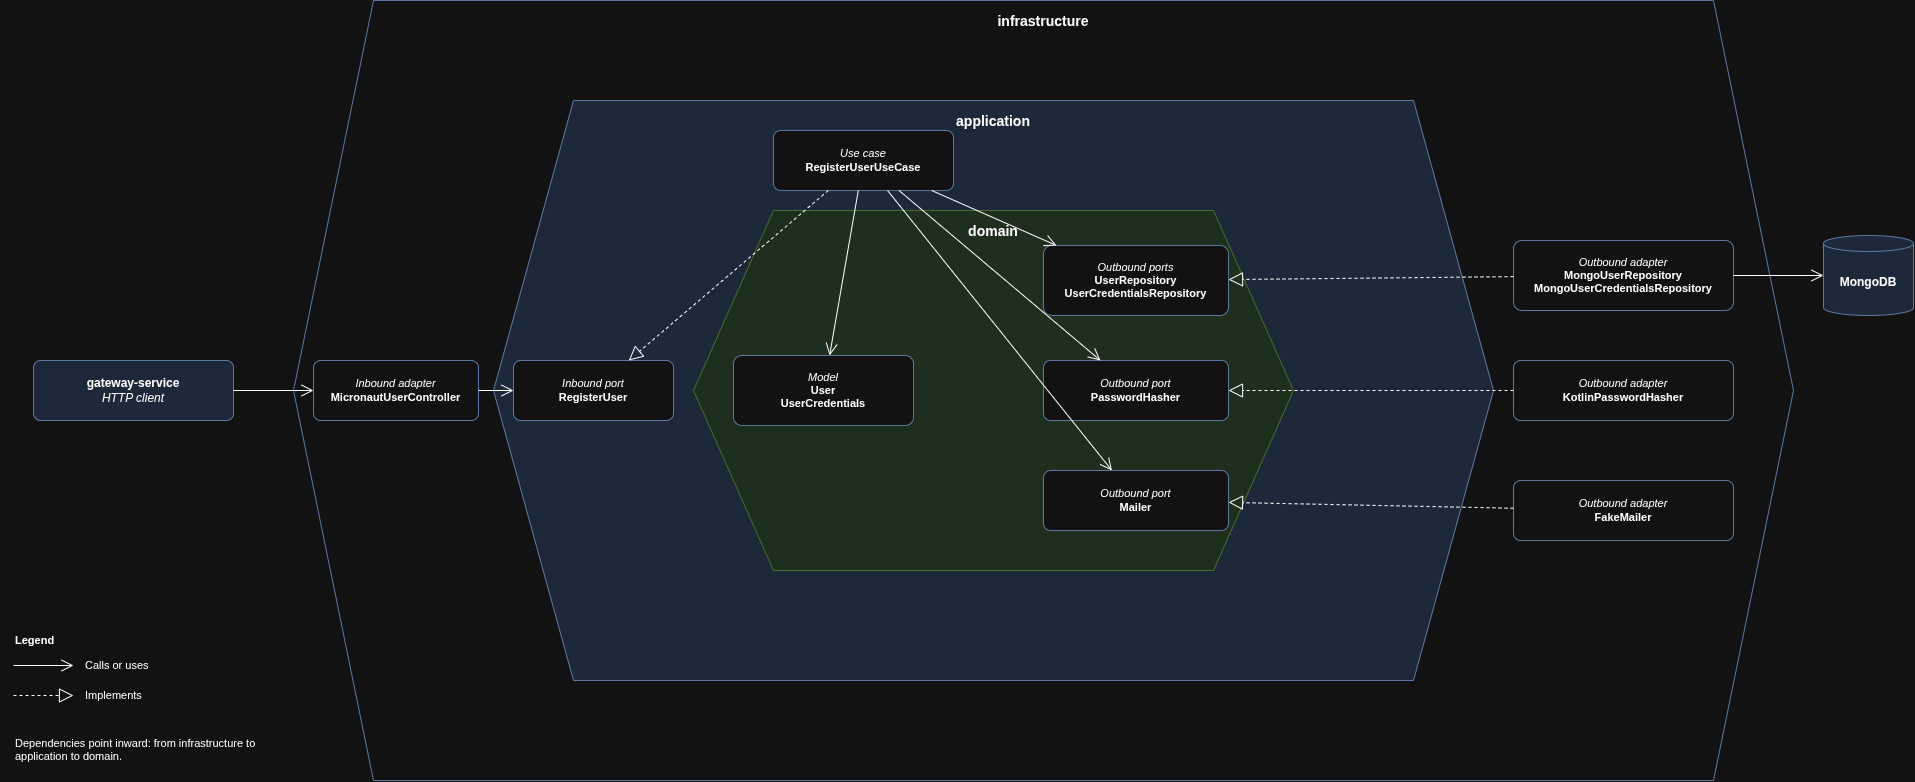

The diagram above was exported from draw.io. Its source (the exported page's mxGraphModel, read from the mxfile embedded in the PNG):
<mxGraphModel dx="1943" dy="1019" grid="1" gridSize="10" guides="1" tooltips="1" connect="1" arrows="1" fold="1" page="1" pageScale="1" pageWidth="1950" pageHeight="840" math="0" shadow="0">
  <root>
    <mxCell id="0" />
    <mxCell id="1" parent="0" />
    <mxCell id="infra" parent="1" style="shape=hexagon;perimeter=hexagonPerimeter2;whiteSpace=wrap;html=1;fixedSize=1;size=80;verticalAlign=top;fontStyle=1;fontSize=14;spacingTop=6;fillColor=none;strokeColor=#6c8ebf;" value="infrastructure" vertex="1">
      <mxGeometry height="780" width="1500" x="300" y="30" as="geometry" />
    </mxCell>
    <mxCell id="app" parent="1" style="shape=hexagon;perimeter=hexagonPerimeter2;whiteSpace=wrap;html=1;fixedSize=1;size=80;verticalAlign=top;fontStyle=1;fontSize=14;spacingTop=6;fillColor=#dae8fc;strokeColor=#6c8ebf;" value="application" vertex="1">
      <mxGeometry height="580" width="1000" x="500" y="130" as="geometry" />
    </mxCell>
    <mxCell id="domain" parent="1" style="shape=hexagon;perimeter=hexagonPerimeter2;whiteSpace=wrap;html=1;fixedSize=1;size=80;verticalAlign=top;fontStyle=1;fontSize=14;spacingTop=6;fillColor=#d5e8d4;strokeColor=#82b366;" value="domain" vertex="1">
      <mxGeometry height="360" width="600" x="700" y="240" as="geometry" />
    </mxCell>
    <mxCell id="client" parent="1" style="rounded=1;whiteSpace=wrap;html=1;arcSize=12;fillColor=#dae8fc;strokeColor=#6c8ebf;fontSize=12;" value="&lt;b&gt;gateway-service&lt;/b&gt;&lt;br&gt;&lt;i&gt;HTTP client&lt;/i&gt;" vertex="1">
      <mxGeometry height="60" width="200" x="40" y="390" as="geometry" />
    </mxCell>
    <mxCell id="mongo" parent="1" style="shape=cylinder3;whiteSpace=wrap;html=1;boundedLbl=1;backgroundOutline=1;size=8;fillColor=#dae8fc;strokeColor=#6c8ebf;fontSize=12;" value="&lt;b&gt;MongoDB&lt;/b&gt;" vertex="1">
      <mxGeometry height="80" width="90" x="1830" y="265" as="geometry" />
    </mxCell>
    <mxCell id="controller" parent="1" style="rounded=1;whiteSpace=wrap;html=1;arcSize=12;fillColor=default;strokeColor=#6c8ebf;fontSize=11;" value="&lt;i&gt;Inbound adapter&lt;/i&gt;&lt;br&gt;&lt;b&gt;MicronautUserController&lt;/b&gt;" vertex="1">
      <mxGeometry height="60" width="165" x="320" y="390" as="geometry" />
    </mxCell>
    <mxCell id="a-mongo" parent="1" style="rounded=1;whiteSpace=wrap;html=1;arcSize=12;fillColor=default;strokeColor=#6c8ebf;fontSize=11;" value="&lt;i&gt;Outbound adapter&lt;/i&gt;&lt;br&gt;&lt;b&gt;MongoUserRepository&lt;/b&gt;&lt;br&gt;&lt;b&gt;MongoUserCredentialsRepository&lt;/b&gt;" vertex="1">
      <mxGeometry height="70" width="220" x="1520" y="270" as="geometry" />
    </mxCell>
    <mxCell id="a-hash" parent="1" style="rounded=1;whiteSpace=wrap;html=1;arcSize=12;fillColor=default;strokeColor=#6c8ebf;fontSize=11;" value="&lt;i&gt;Outbound adapter&lt;/i&gt;&lt;br&gt;&lt;b&gt;KotlinPasswordHasher&lt;/b&gt;" vertex="1">
      <mxGeometry height="60" width="220" x="1520" y="390" as="geometry" />
    </mxCell>
    <mxCell id="a-mail" parent="1" style="rounded=1;whiteSpace=wrap;html=1;arcSize=12;fillColor=default;strokeColor=#6c8ebf;fontSize=11;" value="&lt;i&gt;Outbound adapter&lt;/i&gt;&lt;br&gt;&lt;b&gt;FakeMailer&lt;/b&gt;" vertex="1">
      <mxGeometry height="60" width="220" x="1520" y="510" as="geometry" />
    </mxCell>
    <mxCell id="inport" parent="1" style="rounded=1;whiteSpace=wrap;html=1;arcSize=12;fillColor=default;strokeColor=#6c8ebf;fontSize=11;" value="&lt;i&gt;Inbound port&lt;/i&gt;&lt;br&gt;&lt;b&gt;RegisterUser&lt;/b&gt;" vertex="1">
      <mxGeometry height="60" width="160" x="520" y="390" as="geometry" />
    </mxCell>
    <mxCell id="usecase" parent="1" style="rounded=1;whiteSpace=wrap;html=1;arcSize=12;fillColor=default;strokeColor=#6c8ebf;fontSize=11;" value="&lt;i&gt;Use case&lt;/i&gt;&lt;br&gt;&lt;b&gt;RegisterUserUseCase&lt;/b&gt;" vertex="1">
      <mxGeometry height="60" width="180" x="780" y="160" as="geometry" />
    </mxCell>
    <mxCell id="model" parent="1" style="rounded=1;whiteSpace=wrap;html=1;arcSize=12;fillColor=default;strokeColor=#6c8ebf;fontSize=11;" value="&lt;i&gt;Model&lt;/i&gt;&lt;br&gt;&lt;b&gt;User&lt;/b&gt;&lt;br&gt;&lt;b&gt;UserCredentials&lt;/b&gt;" vertex="1">
      <mxGeometry height="70" width="180" x="740" y="385" as="geometry" />
    </mxCell>
    <mxCell id="p-repo" parent="1" style="rounded=1;whiteSpace=wrap;html=1;arcSize=12;fillColor=default;strokeColor=#6c8ebf;fontSize=11;" value="&lt;i&gt;Outbound ports&lt;/i&gt;&lt;br&gt;&lt;b&gt;UserRepository&lt;/b&gt;&lt;br&gt;&lt;b&gt;UserCredentialsRepository&lt;/b&gt;" vertex="1">
      <mxGeometry height="70" width="185" x="1050" y="275" as="geometry" />
    </mxCell>
    <mxCell id="p-hash" parent="1" style="rounded=1;whiteSpace=wrap;html=1;arcSize=12;fillColor=default;strokeColor=#6c8ebf;fontSize=11;" value="&lt;i&gt;Outbound port&lt;/i&gt;&lt;br&gt;&lt;b&gt;PasswordHasher&lt;/b&gt;" vertex="1">
      <mxGeometry height="60" width="185" x="1050" y="390" as="geometry" />
    </mxCell>
    <mxCell id="p-mail" parent="1" style="rounded=1;whiteSpace=wrap;html=1;arcSize=12;fillColor=default;strokeColor=#6c8ebf;fontSize=11;" value="&lt;i&gt;Outbound port&lt;/i&gt;&lt;br&gt;&lt;b&gt;Mailer&lt;/b&gt;" vertex="1">
      <mxGeometry height="60" width="185" x="1050" y="500" as="geometry" />
    </mxCell>
    <mxCell id="c1" edge="1" parent="1" source="client" style="endArrow=open;endSize=10;html=1;" target="controller">
      <mxGeometry relative="1" as="geometry" />
    </mxCell>
    <mxCell id="c2" edge="1" parent="1" source="controller" style="endArrow=open;endSize=10;html=1;" target="inport">
      <mxGeometry relative="1" as="geometry" />
    </mxCell>
    <mxCell id="i1" edge="1" parent="1" source="usecase" style="endArrow=block;endFill=0;endSize=12;dashed=1;html=1;" target="inport">
      <mxGeometry relative="1" as="geometry" />
    </mxCell>
    <mxCell id="c3" edge="1" parent="1" source="usecase" style="endArrow=open;endSize=10;html=1;" target="model">
      <mxGeometry relative="1" as="geometry" />
    </mxCell>
    <mxCell id="c-uses0" edge="1" parent="1" source="usecase" style="endArrow=open;endSize=10;html=1;" target="p-repo">
      <mxGeometry relative="1" as="geometry" />
    </mxCell>
    <mxCell id="c-uses1" edge="1" parent="1" source="usecase" style="endArrow=open;endSize=10;html=1;" target="p-hash">
      <mxGeometry relative="1" as="geometry" />
    </mxCell>
    <mxCell id="c-uses2" edge="1" parent="1" source="usecase" style="endArrow=open;endSize=10;html=1;" target="p-mail">
      <mxGeometry relative="1" as="geometry" />
    </mxCell>
    <mxCell id="i-impl0" edge="1" parent="1" source="a-mongo" style="endArrow=block;endFill=0;endSize=12;dashed=1;html=1;" target="p-repo">
      <mxGeometry relative="1" as="geometry" />
    </mxCell>
    <mxCell id="i-impl1" edge="1" parent="1" source="a-hash" style="endArrow=block;endFill=0;endSize=12;dashed=1;html=1;" target="p-hash">
      <mxGeometry relative="1" as="geometry" />
    </mxCell>
    <mxCell id="i-impl2" edge="1" parent="1" source="a-mail" style="endArrow=block;endFill=0;endSize=12;dashed=1;html=1;" target="p-mail">
      <mxGeometry relative="1" as="geometry" />
    </mxCell>
    <mxCell id="c4" edge="1" parent="1" source="a-mongo" style="endArrow=open;endSize=10;html=1;" target="mongo">
      <mxGeometry relative="1" as="geometry" />
    </mxCell>
    <mxCell id="legend-title" parent="1" style="text;html=1;align=left;verticalAlign=middle;whiteSpace=wrap;fontSize=11;" value="&lt;b&gt;Legend&lt;/b&gt;" vertex="1">
      <mxGeometry height="20" width="200" x="20" y="660" as="geometry" />
    </mxCell>
    <mxCell id="legend-line0" edge="1" parent="1" style="endArrow=open;endSize=10;html=1;">
      <mxGeometry relative="1" as="geometry">
        <mxPoint x="20" y="695" as="sourcePoint" />
        <mxPoint x="80" y="695" as="targetPoint" />
      </mxGeometry>
    </mxCell>
    <mxCell id="legend-text0" parent="1" style="text;html=1;align=left;verticalAlign=middle;whiteSpace=wrap;fontSize=11;" value="Calls or uses" vertex="1">
      <mxGeometry height="20" width="180" x="90" y="685" as="geometry" />
    </mxCell>
    <mxCell id="legend-line1" edge="1" parent="1" style="endArrow=block;endFill=0;endSize=12;dashed=1;html=1;">
      <mxGeometry relative="1" as="geometry">
        <mxPoint x="20" y="725" as="sourcePoint" />
        <mxPoint x="80" y="725" as="targetPoint" />
      </mxGeometry>
    </mxCell>
    <mxCell id="legend-text1" parent="1" style="text;html=1;align=left;verticalAlign=middle;whiteSpace=wrap;fontSize=11;" value="Implements" vertex="1">
      <mxGeometry height="20" width="180" x="90" y="715" as="geometry" />
    </mxCell>
    <mxCell id="legend-note" parent="1" style="text;html=1;align=left;verticalAlign=middle;whiteSpace=wrap;fontSize=11;verticalAlign=top;" value="Dependencies point inward: from infrastructure to application to domain." vertex="1">
      <mxGeometry height="40" width="260" x="20" y="760" as="geometry" />
    </mxCell>
  </root>
</mxGraphModel>